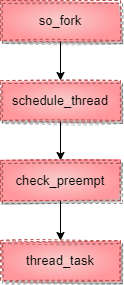

The diagram above was exported from draw.io. Its source (the exported page's mxGraphModel, read from the mxfile embedded in the PNG):
<mxGraphModel dx="865" dy="463" grid="1" gridSize="10" guides="1" tooltips="1" connect="1" arrows="1" fold="1" page="1" pageScale="1" pageWidth="827" pageHeight="1169" math="0" shadow="0">
  <root>
    <mxCell id="WIyWlLk6GJQsqaUBKTNV-0" />
    <mxCell id="WIyWlLk6GJQsqaUBKTNV-1" parent="WIyWlLk6GJQsqaUBKTNV-0" />
    <mxCell id="5_mqdccD_JVBiHUvFk6T-3" style="edgeStyle=orthogonalEdgeStyle;rounded=0;orthogonalLoop=1;jettySize=auto;html=1;entryX=0.5;entryY=0;entryDx=0;entryDy=0;" edge="1" parent="WIyWlLk6GJQsqaUBKTNV-1" source="WIyWlLk6GJQsqaUBKTNV-3" target="5_mqdccD_JVBiHUvFk6T-0">
      <mxGeometry relative="1" as="geometry" />
    </mxCell>
    <mxCell id="WIyWlLk6GJQsqaUBKTNV-3" value="so_fork" style="rounded=0;whiteSpace=wrap;html=1;fontSize=12;glass=0;strokeWidth=1;shadow=1;fillColor=#f8cecc;strokeColor=#b85450;gradientColor=#FF979D;gradientDirection=radial;sketch=1;dashed=1;" parent="WIyWlLk6GJQsqaUBKTNV-1" vertex="1">
      <mxGeometry x="160" y="80" width="120" height="40" as="geometry" />
    </mxCell>
    <mxCell id="5_mqdccD_JVBiHUvFk6T-4" style="edgeStyle=orthogonalEdgeStyle;rounded=0;orthogonalLoop=1;jettySize=auto;html=1;entryX=0.5;entryY=0;entryDx=0;entryDy=0;" edge="1" parent="WIyWlLk6GJQsqaUBKTNV-1" source="5_mqdccD_JVBiHUvFk6T-0" target="5_mqdccD_JVBiHUvFk6T-1">
      <mxGeometry relative="1" as="geometry" />
    </mxCell>
    <mxCell id="5_mqdccD_JVBiHUvFk6T-0" value="schedule_thread" style="rounded=0;whiteSpace=wrap;html=1;fillColor=#f8cecc;strokeColor=#b85450;gradientColor=#FF979D;gradientDirection=radial;sketch=1;shadow=1;glass=0;dashed=1;" vertex="1" parent="WIyWlLk6GJQsqaUBKTNV-1">
      <mxGeometry x="160" y="160" width="120" height="40" as="geometry" />
    </mxCell>
    <mxCell id="5_mqdccD_JVBiHUvFk6T-5" style="edgeStyle=orthogonalEdgeStyle;rounded=0;orthogonalLoop=1;jettySize=auto;html=1;entryX=0.5;entryY=0;entryDx=0;entryDy=0;" edge="1" parent="WIyWlLk6GJQsqaUBKTNV-1" source="5_mqdccD_JVBiHUvFk6T-1" target="5_mqdccD_JVBiHUvFk6T-2">
      <mxGeometry relative="1" as="geometry" />
    </mxCell>
    <mxCell id="5_mqdccD_JVBiHUvFk6T-1" value="check_preempt" style="rounded=0;whiteSpace=wrap;html=1;fillColor=#f8cecc;strokeColor=#b85450;gradientColor=#FF979D;gradientDirection=radial;sketch=1;shadow=1;glass=0;dashed=1;" vertex="1" parent="WIyWlLk6GJQsqaUBKTNV-1">
      <mxGeometry x="160" y="240" width="120" height="40" as="geometry" />
    </mxCell>
    <mxCell id="5_mqdccD_JVBiHUvFk6T-2" value="thread_task" style="rounded=0;whiteSpace=wrap;html=1;fillColor=#f8cecc;strokeColor=#b85450;gradientColor=#FF979D;gradientDirection=radial;sketch=1;shadow=1;glass=0;dashed=1;" vertex="1" parent="WIyWlLk6GJQsqaUBKTNV-1">
      <mxGeometry x="160" y="320" width="120" height="40" as="geometry" />
    </mxCell>
  </root>
</mxGraphModel>